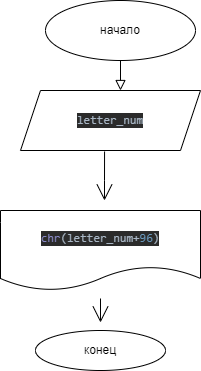

The diagram above was exported from draw.io. Its source (the exported page's mxGraphModel, read from the mxfile embedded in the PNG):
<mxGraphModel dx="539" dy="420" grid="1" gridSize="10" guides="1" tooltips="1" connect="1" arrows="1" fold="1" page="1" pageScale="1" pageWidth="827" pageHeight="1169" math="0" shadow="0">
  <root>
    <mxCell id="WIyWlLk6GJQsqaUBKTNV-0" />
    <mxCell id="WIyWlLk6GJQsqaUBKTNV-1" parent="WIyWlLk6GJQsqaUBKTNV-0" />
    <mxCell id="WIyWlLk6GJQsqaUBKTNV-2" value="" style="rounded=0;html=1;jettySize=auto;orthogonalLoop=1;fontSize=11;endArrow=block;endFill=0;endSize=8;strokeWidth=1;shadow=0;labelBackgroundColor=none;edgeStyle=orthogonalEdgeStyle;" parent="WIyWlLk6GJQsqaUBKTNV-1" edge="1">
      <mxGeometry relative="1" as="geometry">
        <mxPoint x="220" y="120" as="sourcePoint" />
        <mxPoint x="220" y="170" as="targetPoint" />
      </mxGeometry>
    </mxCell>
    <mxCell id="4XrlgHcL5edWBOwhJTZR-0" value="начало" style="ellipse;whiteSpace=wrap;html=1;hachureGap=4;" parent="WIyWlLk6GJQsqaUBKTNV-1" vertex="1">
      <mxGeometry x="145" y="80" width="150" height="60" as="geometry" />
    </mxCell>
    <mxCell id="4XrlgHcL5edWBOwhJTZR-1" value="&lt;pre style=&quot;background-color: #2b2b2b ; color: #a9b7c6 ; font-family: &amp;#34;jetbrains mono&amp;#34; , monospace ; font-size: 9 8pt&quot;&gt;&lt;pre style=&quot;font-family: &amp;#34;jetbrains mono&amp;#34; , monospace&quot;&gt;&lt;pre style=&quot;font-family: &amp;#34;jetbrains mono&amp;#34; , monospace&quot;&gt;letter_num&lt;/pre&gt;&lt;/pre&gt;&lt;/pre&gt;" style="shape=parallelogram;perimeter=parallelogramPerimeter;whiteSpace=wrap;html=1;fixedSize=1;hachureGap=4;" parent="WIyWlLk6GJQsqaUBKTNV-1" vertex="1">
      <mxGeometry x="120" y="170" width="180" height="60" as="geometry" />
    </mxCell>
    <mxCell id="4XrlgHcL5edWBOwhJTZR-5" value="" style="edgeStyle=none;curved=1;rounded=0;orthogonalLoop=1;jettySize=auto;html=1;endArrow=open;startSize=14;endSize=14;sourcePerimeterSpacing=8;targetPerimeterSpacing=8;" parent="WIyWlLk6GJQsqaUBKTNV-1" source="4XrlgHcL5edWBOwhJTZR-2" target="4XrlgHcL5edWBOwhJTZR-3" edge="1">
      <mxGeometry relative="1" as="geometry">
        <mxPoint x="290" y="430" as="targetPoint" />
      </mxGeometry>
    </mxCell>
    <mxCell id="4XrlgHcL5edWBOwhJTZR-2" value="&lt;pre style=&quot;background-color: #2b2b2b ; color: #a9b7c6 ; font-family: &amp;#34;jetbrains mono&amp;#34; , monospace ; font-size: 9 8pt&quot;&gt;&lt;pre style=&quot;font-family: &amp;#34;jetbrains mono&amp;#34; , monospace&quot;&gt;&lt;pre style=&quot;font-family: &amp;#34;jetbrains mono&amp;#34; , monospace&quot;&gt;&lt;pre style=&quot;font-family: &amp;#34;jetbrains mono&amp;#34; , monospace&quot;&gt;&lt;pre style=&quot;font-family: &amp;#34;jetbrains mono&amp;#34; , monospace&quot;&gt;&lt;pre style=&quot;font-family: &amp;#34;jetbrains mono&amp;#34; , monospace&quot;&gt;&lt;span style=&quot;color: #8888c6&quot;&gt;chr&lt;/span&gt;(letter_num+&lt;span style=&quot;color: #6897bb&quot;&gt;96&lt;/span&gt;)&lt;/pre&gt;&lt;/pre&gt;&lt;/pre&gt;&lt;/pre&gt;&lt;/pre&gt;&lt;/pre&gt;" style="shape=document;whiteSpace=wrap;html=1;boundedLbl=1;hachureGap=4;" parent="WIyWlLk6GJQsqaUBKTNV-1" vertex="1">
      <mxGeometry x="100" y="290" width="200" height="80" as="geometry" />
    </mxCell>
    <mxCell id="4XrlgHcL5edWBOwhJTZR-3" value="конец" style="ellipse;whiteSpace=wrap;html=1;hachureGap=4;" parent="WIyWlLk6GJQsqaUBKTNV-1" vertex="1">
      <mxGeometry x="135" y="410" width="130" height="40" as="geometry" />
    </mxCell>
    <mxCell id="4XrlgHcL5edWBOwhJTZR-9" value="" style="edgeStyle=none;curved=1;rounded=0;orthogonalLoop=1;jettySize=auto;html=1;endArrow=open;startSize=14;endSize=14;sourcePerimeterSpacing=8;targetPerimeterSpacing=8;exitX=0.467;exitY=1.017;exitDx=0;exitDy=0;exitPerimeter=0;" parent="WIyWlLk6GJQsqaUBKTNV-1" source="4XrlgHcL5edWBOwhJTZR-1" edge="1">
      <mxGeometry relative="1" as="geometry">
        <mxPoint x="220" y="252" as="sourcePoint" />
        <mxPoint x="204" y="280" as="targetPoint" />
        <Array as="points">
          <mxPoint x="204" y="260" />
        </Array>
      </mxGeometry>
    </mxCell>
  </root>
</mxGraphModel>